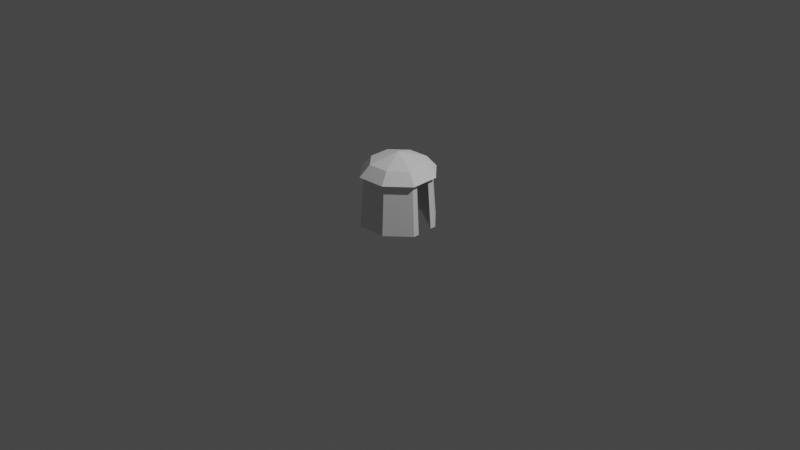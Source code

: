 # Source: hut01.blend  (saved by Blender 2.80.75; exported with 4.5.12 LTS)
import bpy
from mathutils import Matrix  # noqa: F401  (used for matrix-valued properties, if any)

bpy.ops.wm.read_factory_settings(use_empty=True)
scene = bpy.context.scene
scene.name = 'Scene'

# ---- collections
col_collection = bpy.data.collections.new('Collection'); scene.collection.children.link(col_collection)

# ---- node groups
ng_auto_smooth = bpy.data.node_groups.new('Auto Smooth', 'GeometryNodeTree')
_s = ng_auto_smooth.interface.new_socket(name='Geometry', in_out='OUTPUT', socket_type='NodeSocketGeometry')
_s = ng_auto_smooth.interface.new_socket(name='Geometry', in_out='INPUT', socket_type='NodeSocketGeometry')
_s = ng_auto_smooth.interface.new_socket(name='Angle', in_out='INPUT', socket_type='NodeSocketFloat')
_s.subtype = 'ANGLE'
_s.min_value = 0.0
_s.max_value = 3.142
ng_auto_smooth.is_modifier = True
_N = ng_auto_smooth.nodes; _L = ng_auto_smooth.links
n0 = _N.new('NodeGroupOutput'); n0.name = 'Group Output'; n0.location = (480, -100)
n1 = _N.new('NodeGroupInput'); n1.name = 'Group Input'; n1.location = (-420, -300)
n2 = _N.new('NodeGroupInput'); n2.name = 'Group Input.001'; n2.location = (-60, -100)
n3 = _N.new('GeometryNodeSetShadeSmooth'); n3.name = 'Set Shade Smooth'; n3.location = (120, -100)
n3.domain = 'EDGE'
n4 = _N.new('GeometryNodeSetShadeSmooth'); n4.name = 'Set Shade Smooth.001'; n4.location = (300, -100)
n5 = _N.new('GeometryNodeInputMeshEdgeAngle'); n5.name = 'Edge Angle'; n5.location = (-420, -220)
n6 = _N.new('GeometryNodeInputEdgeSmooth'); n6.name = 'Is Edge Smooth'; n6.location = (-60, -160)
n7 = _N.new('GeometryNodeInputShadeSmooth'); n7.name = 'Is Face Smooth'; n7.location = (-240, -340)
n8 = _N.new('FunctionNodeBooleanMath'); n8.name = 'Boolean Math'; n8.location = (-60, -220)
n9 = _N.new('FunctionNodeCompare'); n9.name = 'Compare'; n9.location = (-240, -180)
n9.operation = 'LESS_EQUAL'
_L.new(n5.outputs[0], n9.inputs[0])
_L.new(n4.outputs[0], n0.inputs[0])
_L.new(n1.outputs[1], n9.inputs[1])
_L.new(n9.outputs[0], n8.inputs[0])
_L.new(n7.outputs[0], n8.inputs[1])
_L.new(n2.outputs[0], n3.inputs[0])
_L.new(n6.outputs[0], n3.inputs[1])
_L.new(n3.outputs[0], n4.inputs[0])
_L.new(n8.outputs[0], n3.inputs[2])
n0.is_active_output = True

# ---- world
world_world = bpy.data.worlds.new('World'); scene.world = world_world
world_world.use_nodes = True; world_world.node_tree.nodes.clear()
_N = world_world.node_tree.nodes; _L = world_world.node_tree.links
n0 = _N.new('ShaderNodeOutputWorld'); n0.name = 'World Output'; n0.location = (300, 300)
n1 = _N.new('ShaderNodeBackground'); n1.name = 'Background'; n1.location = (10, 300)
n1.inputs[0].default_value = (0.05088, 0.05088, 0.05088, 1.0)
_L.new(n1.outputs[0], n0.inputs[0])
n0.is_active_output = True
world_world.color = (0.05088, 0.05088, 0.05088)
world_world.use_sun_shadow = False
world_world.sun_shadow_jitter_overblur = 0.0

# ---- cameras
cam_camera = bpy.data.cameras.new('Camera')
cam_camera.clip_end = 100.0
cam_camera.ortho_scale = 7.314

# ---- lights
light_light = bpy.data.lights.new('Light', 'POINT')
light_light.transmission_factor = 0.0
light_light.energy = 1000.0
light_light.shadow_soft_size = 0.1
light_light.shadow_maximum_resolution = 0.006
light_light.use_absolute_resolution = True

# ---- meshes
me_cube_001 = bpy.data.meshes.new('Cube.001')
me_cube_001.from_pydata([(-1.298, -0.5622, -0.007341), (-1.158, -0.5015, 1.993), (-0.5622, 1.298, -0.007341), (-0.5015, 1.158, 1.993), (0.5622, -1.298, -0.007341), (0.5015, -1.158, 1.993), (1.298, 0.5622, -0.007341), (1.158, 0.5015, 1.993), (-1.363, 0.5388, -0.007341), (-1.216, 0.4807, 1.993), (0.5332, 1.348, -0.007341), (0.4756, 1.203, 1.993), (1.363, -0.5388, -0.007341), (1.216, -0.4807, 1.993), (-0.5332, -1.348, -0.007341), (-0.4756, -1.203, 1.993), (1.298, 0.3365, -0.007341), (1.158, 0.3006, 1.993), (1.363, -0.3137, -0.007341), (1.216, -0.2793, 1.993), (-0.03056, 1.142, -0.007341), (-0.02768, 1.017, 1.993), (-0.03189, -1.117, -0.007341), (-0.02887, -0.9977, 1.993), (-1.128, 0.01233, -0.007341), (-1.125, 0.009747, 1.993), (-1.298, -0.5622, 1.885), (-0.956, -0.4142, 2.304), (-0.5622, 1.298, 1.885), (-0.4142, 0.956, 2.304), (0.5622, -1.298, 1.885), (0.4142, -0.956, 2.304), (1.298, 0.5622, 1.885), (0.956, 0.4142, 2.304), (-1.363, 0.5388, 1.885), (-1.004, 0.397, 2.304), (0.5332, 1.348, 1.885), (0.3928, 0.9934, 2.304), (1.363, -0.5388, 1.885), (1.004, -0.397, 2.304), (-0.5332, -1.348, 1.885), (-0.3928, -0.9934, 2.304), (-7.451e-09, -2.98e-08, 2.645), (-2.98e-08, 7.451e-09, 1.836)], [], [(8, 9, 3, 2), (10, 11, 7, 6), (12, 13, 5, 4), (14, 15, 1, 0), (13, 12, 18, 19), (4, 5, 15, 14), (2, 3, 11, 10), (0, 1, 9, 8), (6, 7, 17, 16), (16, 17, 21, 20), (19, 18, 22, 23), (20, 21, 25, 24), (23, 22, 24, 25), (34, 35, 29, 28), (36, 37, 33, 32), (38, 39, 31, 30), (40, 41, 27, 26), (30, 31, 41, 40), (28, 29, 37, 36), (26, 27, 35, 34), (39, 38, 32, 33), (27, 41, 42), (41, 31, 42), (29, 35, 42), (39, 33, 42), (31, 39, 42), (33, 37, 42), (37, 29, 42), (35, 27, 42), (38, 30, 43), (28, 36, 43), (36, 32, 43), (26, 34, 43), (34, 28, 43), (30, 40, 43), (40, 26, 43), (32, 38, 43)])
_uv = me_cube_001.uv_layers.new(name='UVMap')
_uv.uv.foreach_set('vector', [0.375, 0.125, 0.625, 0.125, 0.625, 0.25, 0.375, 0.25, 0.375, 0.375, 0.625, 0.375, 0.625, 0.5, 0.375, 0.5, 0.375, 0.625, 0.625, 0.625, 0.625, 0.75, 0.375, 0.75, 0.375, 0.875, 0.625, 0.875, 0.625, 1.0, 0.375, 1.0, 0.625, 0.625, 0.375, 0.625, 0.375, 0.625, 0.625, 0.625, 0.375, 0.75, 0.625, 0.75, 0.625, 0.875, 0.375, 0.875, 0.375, 0.25, 0.625, 0.25, 0.625, 0.375, 0.375, 0.375, 0.375, 0.0, 0.625, 0.0, 0.625, 0.125, 0.375, 0.125, 0.375, 0.5, 0.625, 0.5, 0.625, 0.5, 0.375, 0.5, 0.375, 0.5, 0.625, 0.5, 0.625, 0.5, 0.375, 0.5, 0.625, 0.625, 0.375, 0.625, 0.375, 0.625, 0.625, 0.625, 0.375, 0.5, 0.625, 0.5, 0.625, 0.5, 0.375, 0.5, 0.625, 0.625, 0.375, 0.625, 0.375, 0.625, 0.625, 0.625, 0.375, 0.125, 0.625, 0.125, 0.625, 0.25, 0.375, 0.25, 0.375, 0.375, 0.625, 0.375, 0.625, 0.5, 0.375, 0.5, 0.375, 0.625, 0.625, 0.625, 0.625, 0.75, 0.375, 0.75, 0.375, 0.875, 0.625, 0.875, 0.625, 1.0, 0.375, 1.0, 0.375, 0.75, 0.625, 0.75, 0.625, 0.875, 0.375, 0.875, 0.375, 0.25, 0.625, 0.25, 0.625, 0.375, 0.375, 0.375, 0.375, 0.0, 0.625, 0.0, 0.625, 0.125, 0.375, 0.125, 0.625, 0.625, 0.375, 0.625, 0.375, 0.625, 0.625, 0.625, 0.625, 1.0, 0.625, 0.875, 0.625, 1.0, 0.625, 0.875, 0.625, 0.75, 0.625, 0.875, 0.625, 0.25, 0.625, 0.125, 0.625, 0.25, 0.625, 0.625, 0.625, 0.625, 0.625, 0.625, 0.625, 0.75, 0.625, 0.625, 0.625, 0.75, 0.625, 0.5, 0.625, 0.375, 0.625, 0.5, 0.625, 0.375, 0.625, 0.25, 0.625, 0.375, 0.625, 0.125, 0.625, 0.0, 0.625, 0.125, 0.375, 0.625, 0.375, 0.75, 0.375, 0.625, 0.375, 0.25, 0.375, 0.375, 0.375, 0.25, 0.375, 0.375, 0.375, 0.5, 0.375, 0.375, 0.375, 0.0, 0.375, 0.125, 0.375, 0.0, 0.375, 0.125, 0.375, 0.25, 0.375, 0.125, 0.375, 0.75, 0.375, 0.875, 0.375, 0.75, 0.375, 0.875, 0.375, 1.0, 0.375, 0.875, 0.375, 0.625, 0.375, 0.625, 0.375, 0.625])
_ca = me_cube_001.color_attributes.new('Col', 'BYTE_COLOR', 'CORNER')
_ca.data.foreach_set('color', [0.521, 0.3813, 0.05286, 1.0, 0.521, 0.3813, 0.05286, 1.0, 0.521, 0.3813, 0.05286, 1.0, 0.521, 0.3813, 0.05286, 1.0, 0.521, 0.3813, 0.05286, 1.0, 0.521, 0.3813, 0.05286, 1.0, 0.521, 0.3813, 0.05286, 1.0, 0.521, 0.3813, 0.05286, 1.0, 0.521, 0.3813, 0.05286, 1.0, 0.521, 0.3813, 0.05286, 1.0, 0.5271, 0.3864, 0.05951, 1.0, 0.521, 0.3864, 0.05613, 1.0, 0.521, 0.3813, 0.05286, 1.0, 0.521, 0.3813, 0.05286, 1.0, 0.521, 0.3813, 0.05286, 1.0, 0.5271, 0.3864, 0.05781, 1.0, 0.521, 0.3813, 0.05286, 1.0, 0.521, 0.3813, 0.05286, 1.0, 0.5271, 0.3916, 0.06663, 1.0, 0.521, 0.3813, 0.05286, 1.0, 0.521, 0.3864, 0.05613, 1.0, 0.5271, 0.3864, 0.05951, 1.0, 0.521, 0.3813, 0.05286, 1.0, 0.521, 0.3813, 0.05286, 1.0, 0.521, 0.3813, 0.05286, 1.0, 0.521, 0.3813, 0.05286, 1.0, 0.521, 0.3813, 0.05286, 1.0, 0.521, 0.3813, 0.05286, 1.0, 0.5271, 0.3864, 0.05781, 1.0, 0.521, 0.3813, 0.05286, 1.0, 0.521, 0.3813, 0.05286, 1.0, 0.521, 0.3813, 0.05286, 1.0, 0.521, 0.3813, 0.05286, 1.0, 0.521, 0.3813, 0.05286, 1.0, 0.521, 0.3813, 0.05286, 1.0, 0.521, 0.3813, 0.05448, 1.0, 0.521, 0.3813, 0.05448, 1.0, 0.521, 0.3813, 0.05286, 1.0, 0.521, 0.3813, 0.05286, 1.0, 0.521, 0.3813, 0.05286, 1.0, 0.521, 0.3813, 0.05286, 1.0, 0.5271, 0.3916, 0.06663, 1.0, 0.521, 0.3813, 0.05286, 1.0, 0.521, 0.3813, 0.05286, 1.0, 0.521, 0.3813, 0.05286, 1.0, 0.521, 0.3813, 0.05286, 1.0, 0.521, 0.3813, 0.05286, 1.0, 0.5395, 0.402, 0.08438, 1.0, 0.521, 0.3813, 0.05286, 1.0, 0.521, 0.3813, 0.05286, 1.0, 0.5395, 0.402, 0.08438, 1.0, 0.521, 0.3813, 0.05286, 1.0, 0.1779, 0.1413, 0.02122, 1.0, 0.1878, 0.15, 0.02315, 1.0, 0.1878, 0.147, 0.02217, 1.0, 0.1779, 0.1413, 0.02122, 1.0, 0.1779, 0.1413, 0.02122, 1.0, 0.1779, 0.1413, 0.02122, 1.0, 0.1779, 0.1413, 0.02122, 1.0, 0.1779, 0.1413, 0.02122, 1.0, 0.1779, 0.1413, 0.02122, 1.0, 0.1779, 0.1413, 0.02122, 1.0, 0.1779, 0.1413, 0.02122, 1.0, 0.1779, 0.1413, 0.02122, 1.0, 0.1779, 0.1413, 0.02122, 1.0, 0.1779, 0.1413, 0.02122, 1.0, 0.1779, 0.1413, 0.02122, 1.0, 0.1812, 0.1413, 0.02122, 1.0, 0.1779, 0.1413, 0.02122, 1.0, 0.1779, 0.1413, 0.02122, 1.0, 0.1779, 0.1413, 0.02122, 1.0, 0.1779, 0.1413, 0.02122, 1.0, 0.1779, 0.1413, 0.02122, 1.0, 0.1878, 0.147, 0.02217, 1.0, 0.1779, 0.1413, 0.02122, 1.0, 0.1779, 0.1413, 0.02122, 1.0, 0.1812, 0.1413, 0.02122, 1.0, 0.1779, 0.1413, 0.02122, 1.0, 0.1878, 0.15, 0.02315, 1.0, 0.1779, 0.1413, 0.02122, 1.0, 0.1779, 0.1413, 0.02122, 1.0, 0.1779, 0.1413, 0.02122, 1.0, 0.1779, 0.1413, 0.02122, 1.0, 0.1779, 0.1413, 0.02122, 1.0, 0.1779, 0.1413, 0.02122, 1.0, 0.1779, 0.1413, 0.02122, 1.0, 0.1779, 0.1413, 0.02122, 1.0, 0.1779, 0.1413, 0.02122, 1.0, 0.1779, 0.1413, 0.02122, 1.0, 0.1779, 0.1413, 0.02122, 1.0, 0.1878, 0.147, 0.02217, 1.0, 0.1878, 0.15, 0.02315, 1.0, 0.1878, 0.147, 0.02217, 1.0, 0.1779, 0.1413, 0.02122, 1.0, 0.1779, 0.1413, 0.02122, 1.0, 0.1779, 0.1413, 0.02122, 1.0, 0.1779, 0.1413, 0.02122, 1.0, 0.1779, 0.1413, 0.02122, 1.0, 0.1779, 0.1413, 0.02122, 1.0, 0.1779, 0.1413, 0.02122, 1.0, 0.1779, 0.1413, 0.02122, 1.0, 0.1779, 0.1413, 0.02122, 1.0, 0.1779, 0.1413, 0.02122, 1.0, 0.1878, 0.147, 0.02217, 1.0, 0.1779, 0.1413, 0.02122, 1.0, 0.1878, 0.15, 0.02315, 1.0, 0.1779, 0.1413, 0.02122, 1.0, 0.1878, 0.15, 0.02315, 1.0, 0.1779, 0.1413, 0.02122, 1.0, 0.1779, 0.1413, 0.02122, 1.0, 0.1779, 0.1413, 0.02122, 1.0, 0.1779, 0.1413, 0.02122, 1.0, 0.1779, 0.1413, 0.02122, 1.0, 0.1779, 0.1413, 0.02122, 1.0, 0.1779, 0.1413, 0.02122, 1.0, 0.1779, 0.1413, 0.02122, 1.0, 0.1779, 0.1413, 0.02122, 1.0, 0.1812, 0.1413, 0.02122, 1.0, 0.1779, 0.1413, 0.02122, 1.0, 0.1812, 0.1413, 0.02122, 1.0, 0.1779, 0.1413, 0.02122, 1.0, 0.1779, 0.1413, 0.02122, 1.0, 0.1779, 0.1413, 0.02122, 1.0, 0.1779, 0.1413, 0.02122, 1.0, 0.1779, 0.1413, 0.02122, 1.0, 0.1779, 0.1413, 0.02122, 1.0, 0.1779, 0.1413, 0.02122, 1.0, 0.1812, 0.1413, 0.02122, 1.0, 0.1779, 0.1413, 0.02122, 1.0, 0.1779, 0.1413, 0.02122, 1.0, 0.1779, 0.1413, 0.02122, 1.0, 0.1779, 0.1413, 0.02122, 1.0])
me_cube_001.use_remesh_preserve_volume = False
me_cube_001.use_remesh_preserve_attributes = False
me_cube_001.use_mirror_vertex_groups = False
me_cube_001.update()

# ---- objects
ob_light = bpy.data.objects.new('Light', light_light)
ob_camera = bpy.data.objects.new('Camera', cam_camera)
ob_cube_001 = bpy.data.objects.new('Cube.001', me_cube_001)

# ---- transforms, parenting, visibility, modifiers, constraints
ob_light.location = (4.076, 1.005, 5.904)
ob_light.rotation_euler = (0.6503, 0.05522, 1.866)
ob_light.lock_rotations_4d = False
ob_light.empty_display_type = 'ARROWS'
ob_light.color = (0.0, 0.0, 0.0, 0.0)
ob_light.lineart.crease_threshold = 0.0
ob_camera.location = (7.359, -6.926, 4.958)
ob_camera.rotation_euler = (1.109, 0.0, 0.8149)
ob_camera.lock_rotations_4d = False
ob_camera.empty_display_type = 'ARROWS'
ob_camera.color = (0.0, 0.0, 0.0, 0.0)
ob_camera.display_type = 'WIRE'
ob_camera.lineart.crease_threshold = 0.0
ob_cube_001.location = (-0.01029, -0.0003326, -0.0122)
ob_cube_001.scale = (0.2828, 0.2828, 0.2828)
ob_cube_001.lineart.crease_threshold = 0.0
_m = ob_cube_001.modifiers.new('Auto Smooth', 'NODES')
_m.node_group = ng_auto_smooth
_gi = [s.identifier for s in ng_auto_smooth.interface.items_tree if s.item_type == 'SOCKET' and s.in_out == 'INPUT']
_m[_gi[1]] = 0.5236  # Angle

# ---- collection membership
col_collection.objects.link(ob_light)
col_collection.objects.link(ob_camera)
col_collection.objects.link(ob_cube_001)

# ---- scene / render settings (as saved in the file)
scene.camera = ob_camera
scene.frame_start = 1; scene.frame_end = 250; scene.frame_set(0)
scene.render.engine = 'BLENDER_EEVEE_NEXT'
scene.cycles.use_denoising = False
scene.cycles.samples = 128
scene.cycles.sampling_pattern = 'TABULATED_SOBOL'
scene.cycles.use_adaptive_sampling = False
scene.cycles.use_light_tree = False
scene.view_settings.view_transform = 'Filmic'
bpy.context.view_layer.update()

